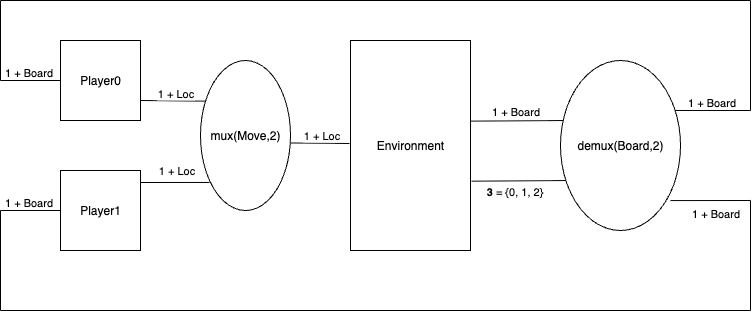

The diagram above was exported from draw.io. Its source (the exported page's mxGraphModel, read from the mxfile embedded in the PNG):
<mxGraphModel dx="1370" dy="796" grid="1" gridSize="10" guides="1" tooltips="1" connect="1" arrows="1" fold="1" page="1" pageScale="1" pageWidth="1100" pageHeight="1700" math="0" shadow="0">
  <root>
    <mxCell id="0" />
    <mxCell id="1" parent="0" />
    <mxCell id="jVBMLtscBEM3OXXfgbqj-1" value="Player0" style="whiteSpace=wrap;html=1;aspect=fixed;" vertex="1" parent="1">
      <mxGeometry x="100" y="240" width="80" height="80" as="geometry" />
    </mxCell>
    <mxCell id="jVBMLtscBEM3OXXfgbqj-2" value="Player1" style="whiteSpace=wrap;html=1;aspect=fixed;" vertex="1" parent="1">
      <mxGeometry x="100" y="370" width="80" height="80" as="geometry" />
    </mxCell>
    <mxCell id="jVBMLtscBEM3OXXfgbqj-3" value="mux(Move,2)" style="ellipse;whiteSpace=wrap;html=1;" vertex="1" parent="1">
      <mxGeometry x="240" y="260" width="90" height="150" as="geometry" />
    </mxCell>
    <mxCell id="jVBMLtscBEM3OXXfgbqj-4" value="" style="endArrow=none;html=1;rounded=0;entryX=0.1;entryY=0.813;entryDx=0;entryDy=0;entryPerimeter=0;" edge="1" parent="1" target="jVBMLtscBEM3OXXfgbqj-3">
      <mxGeometry width="50" height="50" relative="1" as="geometry">
        <mxPoint x="180" y="382" as="sourcePoint" />
        <mxPoint x="490" y="470" as="targetPoint" />
      </mxGeometry>
    </mxCell>
    <mxCell id="jVBMLtscBEM3OXXfgbqj-5" value="1 + Loc" style="edgeLabel;html=1;align=center;verticalAlign=middle;resizable=0;points=[];" vertex="1" connectable="0" parent="jVBMLtscBEM3OXXfgbqj-4">
      <mxGeometry x="0.0378" y="2" relative="1" as="geometry">
        <mxPoint y="-10" as="offset" />
      </mxGeometry>
    </mxCell>
    <mxCell id="jVBMLtscBEM3OXXfgbqj-6" value="" style="endArrow=none;html=1;rounded=0;exitX=1;exitY=0.75;exitDx=0;exitDy=0;entryX=0.052;entryY=0.271;entryDx=0;entryDy=0;entryPerimeter=0;" edge="1" parent="1" source="jVBMLtscBEM3OXXfgbqj-1" target="jVBMLtscBEM3OXXfgbqj-3">
      <mxGeometry width="50" height="50" relative="1" as="geometry">
        <mxPoint x="440" y="520" as="sourcePoint" />
        <mxPoint x="490" y="470" as="targetPoint" />
      </mxGeometry>
    </mxCell>
    <mxCell id="jVBMLtscBEM3OXXfgbqj-7" value="1 + Loc" style="edgeLabel;html=1;align=center;verticalAlign=bottom;resizable=0;points=[];labelPosition=center;verticalLabelPosition=top;" vertex="1" connectable="0" parent="jVBMLtscBEM3OXXfgbqj-6">
      <mxGeometry x="0.0808" y="-1" relative="1" as="geometry">
        <mxPoint as="offset" />
      </mxGeometry>
    </mxCell>
    <mxCell id="jVBMLtscBEM3OXXfgbqj-9" value="Environment" style="rounded=0;whiteSpace=wrap;html=1;" vertex="1" parent="1">
      <mxGeometry x="390" y="240" width="120" height="210" as="geometry" />
    </mxCell>
    <mxCell id="jVBMLtscBEM3OXXfgbqj-10" value="" style="endArrow=none;html=1;rounded=0;exitX=1.011;exitY=0.55;exitDx=0;exitDy=0;exitPerimeter=0;" edge="1" parent="1" source="jVBMLtscBEM3OXXfgbqj-3">
      <mxGeometry width="50" height="50" relative="1" as="geometry">
        <mxPoint x="670" y="410" as="sourcePoint" />
        <mxPoint x="389" y="343" as="targetPoint" />
      </mxGeometry>
    </mxCell>
    <mxCell id="jVBMLtscBEM3OXXfgbqj-14" value="1 + Loc" style="edgeLabel;html=1;align=center;verticalAlign=bottom;resizable=0;points=[];labelPosition=center;verticalLabelPosition=top;" vertex="1" connectable="0" parent="jVBMLtscBEM3OXXfgbqj-10">
      <mxGeometry x="0.0281" relative="1" as="geometry">
        <mxPoint as="offset" />
      </mxGeometry>
    </mxCell>
    <mxCell id="jVBMLtscBEM3OXXfgbqj-15" value="" style="endArrow=none;html=1;rounded=0;exitX=1.003;exitY=0.384;exitDx=0;exitDy=0;exitPerimeter=0;entryX=0.038;entryY=0.353;entryDx=0;entryDy=0;entryPerimeter=0;" edge="1" parent="1" source="jVBMLtscBEM3OXXfgbqj-9" target="jVBMLtscBEM3OXXfgbqj-19">
      <mxGeometry width="50" height="50" relative="1" as="geometry">
        <mxPoint x="670" y="390" as="sourcePoint" />
        <mxPoint x="600" y="321" as="targetPoint" />
      </mxGeometry>
    </mxCell>
    <mxCell id="jVBMLtscBEM3OXXfgbqj-18" value="1 + Board" style="edgeLabel;html=1;align=center;verticalAlign=bottom;resizable=0;points=[];labelPosition=center;verticalLabelPosition=top;" vertex="1" connectable="0" parent="jVBMLtscBEM3OXXfgbqj-15">
      <mxGeometry x="-0.0606" y="-2" relative="1" as="geometry">
        <mxPoint y="-3" as="offset" />
      </mxGeometry>
    </mxCell>
    <mxCell id="jVBMLtscBEM3OXXfgbqj-16" value="" style="endArrow=none;html=1;rounded=0;exitX=1.01;exitY=0.67;exitDx=0;exitDy=0;exitPerimeter=0;entryX=0.054;entryY=0.706;entryDx=0;entryDy=0;entryPerimeter=0;" edge="1" parent="1" source="jVBMLtscBEM3OXXfgbqj-9" target="jVBMLtscBEM3OXXfgbqj-19">
      <mxGeometry width="50" height="50" relative="1" as="geometry">
        <mxPoint x="670" y="390" as="sourcePoint" />
        <mxPoint x="600" y="380" as="targetPoint" />
      </mxGeometry>
    </mxCell>
    <mxCell id="jVBMLtscBEM3OXXfgbqj-17" value="&lt;b&gt;3&lt;/b&gt; = {0, 1, 2}" style="edgeLabel;html=1;align=center;verticalAlign=top;resizable=0;points=[];labelPosition=center;verticalLabelPosition=bottom;" vertex="1" connectable="0" parent="jVBMLtscBEM3OXXfgbqj-16">
      <mxGeometry x="-0.1062" y="2" relative="1" as="geometry">
        <mxPoint as="offset" />
      </mxGeometry>
    </mxCell>
    <mxCell id="jVBMLtscBEM3OXXfgbqj-19" value="demux(Board,2)" style="ellipse;whiteSpace=wrap;html=1;" vertex="1" parent="1">
      <mxGeometry x="600" y="260" width="120" height="170" as="geometry" />
    </mxCell>
    <mxCell id="jVBMLtscBEM3OXXfgbqj-21" value="" style="endArrow=none;html=1;rounded=0;exitX=0.953;exitY=0.294;exitDx=0;exitDy=0;exitPerimeter=0;" edge="1" parent="1" source="jVBMLtscBEM3OXXfgbqj-19">
      <mxGeometry width="50" height="50" relative="1" as="geometry">
        <mxPoint x="390" y="360" as="sourcePoint" />
        <mxPoint x="790" y="310" as="targetPoint" />
      </mxGeometry>
    </mxCell>
    <mxCell id="jVBMLtscBEM3OXXfgbqj-22" value="1 + Board" style="edgeLabel;html=1;align=center;verticalAlign=bottom;resizable=0;points=[];labelPosition=center;verticalLabelPosition=top;" vertex="1" connectable="0" parent="jVBMLtscBEM3OXXfgbqj-21">
      <mxGeometry x="-0.0551" relative="1" as="geometry">
        <mxPoint as="offset" />
      </mxGeometry>
    </mxCell>
    <mxCell id="jVBMLtscBEM3OXXfgbqj-23" value="" style="endArrow=none;html=1;rounded=0;exitX=0.917;exitY=0.824;exitDx=0;exitDy=0;exitPerimeter=0;" edge="1" parent="1" source="jVBMLtscBEM3OXXfgbqj-19">
      <mxGeometry width="50" height="50" relative="1" as="geometry">
        <mxPoint x="710" y="400" as="sourcePoint" />
        <mxPoint x="790" y="400" as="targetPoint" />
      </mxGeometry>
    </mxCell>
    <mxCell id="jVBMLtscBEM3OXXfgbqj-24" value="1 + Board" style="edgeLabel;html=1;align=center;verticalAlign=top;resizable=0;points=[];labelPosition=center;verticalLabelPosition=bottom;" vertex="1" connectable="0" parent="jVBMLtscBEM3OXXfgbqj-23">
      <mxGeometry x="0.0996" relative="1" as="geometry">
        <mxPoint as="offset" />
      </mxGeometry>
    </mxCell>
    <mxCell id="jVBMLtscBEM3OXXfgbqj-25" value="" style="endArrow=none;html=1;rounded=0;" edge="1" parent="1">
      <mxGeometry width="50" height="50" relative="1" as="geometry">
        <mxPoint x="790" y="310" as="sourcePoint" />
        <mxPoint x="790" y="200" as="targetPoint" />
      </mxGeometry>
    </mxCell>
    <mxCell id="jVBMLtscBEM3OXXfgbqj-26" value="" style="endArrow=none;html=1;rounded=0;" edge="1" parent="1">
      <mxGeometry width="50" height="50" relative="1" as="geometry">
        <mxPoint x="790" y="200" as="sourcePoint" />
        <mxPoint x="40" y="200" as="targetPoint" />
      </mxGeometry>
    </mxCell>
    <mxCell id="jVBMLtscBEM3OXXfgbqj-27" value="" style="endArrow=none;html=1;rounded=0;" edge="1" parent="1">
      <mxGeometry width="50" height="50" relative="1" as="geometry">
        <mxPoint x="40" y="280" as="sourcePoint" />
        <mxPoint x="40" y="200" as="targetPoint" />
      </mxGeometry>
    </mxCell>
    <mxCell id="jVBMLtscBEM3OXXfgbqj-28" value="" style="endArrow=none;html=1;rounded=0;exitX=0;exitY=0.5;exitDx=0;exitDy=0;" edge="1" parent="1" source="jVBMLtscBEM3OXXfgbqj-1">
      <mxGeometry width="50" height="50" relative="1" as="geometry">
        <mxPoint x="210" y="370" as="sourcePoint" />
        <mxPoint x="40" y="280" as="targetPoint" />
      </mxGeometry>
    </mxCell>
    <mxCell id="jVBMLtscBEM3OXXfgbqj-29" value="1 + Board" style="edgeLabel;html=1;align=center;verticalAlign=bottom;resizable=0;points=[];labelPosition=center;verticalLabelPosition=top;" vertex="1" connectable="0" parent="jVBMLtscBEM3OXXfgbqj-28">
      <mxGeometry x="0.0733" relative="1" as="geometry">
        <mxPoint as="offset" />
      </mxGeometry>
    </mxCell>
    <mxCell id="jVBMLtscBEM3OXXfgbqj-31" value="" style="endArrow=none;html=1;rounded=0;" edge="1" parent="1">
      <mxGeometry width="50" height="50" relative="1" as="geometry">
        <mxPoint x="790" y="510" as="sourcePoint" />
        <mxPoint x="790" y="400" as="targetPoint" />
      </mxGeometry>
    </mxCell>
    <mxCell id="jVBMLtscBEM3OXXfgbqj-32" value="" style="endArrow=none;html=1;rounded=0;" edge="1" parent="1">
      <mxGeometry width="50" height="50" relative="1" as="geometry">
        <mxPoint x="790" y="510" as="sourcePoint" />
        <mxPoint x="40" y="510" as="targetPoint" />
      </mxGeometry>
    </mxCell>
    <mxCell id="jVBMLtscBEM3OXXfgbqj-33" value="" style="endArrow=none;html=1;rounded=0;" edge="1" parent="1">
      <mxGeometry width="50" height="50" relative="1" as="geometry">
        <mxPoint x="40" y="510" as="sourcePoint" />
        <mxPoint x="40" y="410" as="targetPoint" />
      </mxGeometry>
    </mxCell>
    <mxCell id="jVBMLtscBEM3OXXfgbqj-35" value="" style="endArrow=none;html=1;rounded=0;exitX=0;exitY=0.5;exitDx=0;exitDy=0;" edge="1" parent="1">
      <mxGeometry width="50" height="50" relative="1" as="geometry">
        <mxPoint x="100" y="410" as="sourcePoint" />
        <mxPoint x="40" y="410" as="targetPoint" />
      </mxGeometry>
    </mxCell>
    <mxCell id="jVBMLtscBEM3OXXfgbqj-36" value="1 + Board" style="edgeLabel;html=1;align=center;verticalAlign=bottom;resizable=0;points=[];labelPosition=center;verticalLabelPosition=top;" vertex="1" connectable="0" parent="jVBMLtscBEM3OXXfgbqj-35">
      <mxGeometry x="0.0733" relative="1" as="geometry">
        <mxPoint as="offset" />
      </mxGeometry>
    </mxCell>
  </root>
</mxGraphModel>